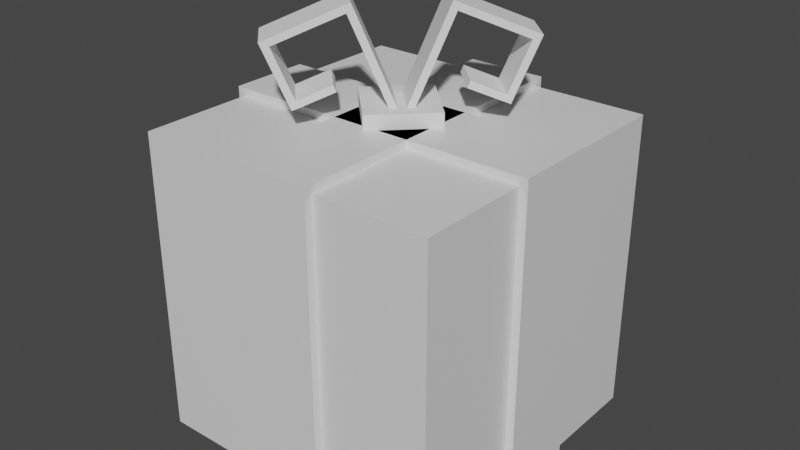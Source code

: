 # Source: gift.blend  (saved by Blender 2.83.18; exported with 4.5.12 LTS)
import bpy
from mathutils import Matrix  # noqa: F401  (used for matrix-valued properties, if any)

bpy.ops.wm.read_factory_settings(use_empty=True)
scene = bpy.context.scene
scene.name = 'Scene'

# ---- collections
col_collection = bpy.data.collections.new('Collection'); scene.collection.children.link(col_collection)

# ---- materials (node trees are filled in below, after node groups)
mat_material = bpy.data.materials.new('Material')
mat_material.alpha_threshold = 0.0
mat_material.use_transparent_shadow = False
mat_material.line_color = (0.0, 0.0, 0.0, 1.0)
mat_material_002 = bpy.data.materials.new('Material.002')
mat_material_002.alpha_threshold = 0.0
mat_material_002.use_transparent_shadow = False
mat_material_002.line_color = (0.0, 0.0, 0.0, 1.0)
mat_material_001 = bpy.data.materials.new('Material.001')
mat_material_001.alpha_threshold = 0.0
mat_material_001.use_transparent_shadow = False
mat_material_001.line_color = (0.0, 0.0, 0.0, 1.0)

# ---- material node trees
mat_material.use_nodes = True; mat_material.node_tree.nodes.clear()
_N = mat_material.node_tree.nodes; _L = mat_material.node_tree.links
n0 = _N.new('ShaderNodeOutputMaterial'); n0.name = 'Material Output'; n0.location = (300, 300)
n1 = _N.new('ShaderNodeBsdfPrincipled'); n1.name = 'Principled BSDF'; n1.location = (10, 300)
n1.distribution = 'GGX'
n1.subsurface_method = 'BURLEY'
n1.inputs[2].default_value = 0.4
n1.inputs[3].default_value = 1.45
n1.inputs[27].default_value = (0.0, 0.0, 0.0, 1.0)
n1.inputs[28].default_value = 1.0
_L.new(n1.outputs[0], n0.inputs[0])
n0.is_active_output = True
mat_material_002.use_nodes = True; mat_material_002.node_tree.nodes.clear()
_N = mat_material_002.node_tree.nodes; _L = mat_material_002.node_tree.links
n0 = _N.new('ShaderNodeOutputMaterial'); n0.name = 'Material Output'; n0.location = (300, 300)
n1 = _N.new('ShaderNodeBsdfPrincipled'); n1.name = 'Principled BSDF'; n1.location = (10, 300)
n1.distribution = 'GGX'
n1.subsurface_method = 'BURLEY'
n1.inputs[2].default_value = 0.4
n1.inputs[3].default_value = 1.45
n1.inputs[27].default_value = (0.0, 0.0, 0.0, 1.0)
n1.inputs[28].default_value = 1.0
_L.new(n1.outputs[0], n0.inputs[0])
n0.is_active_output = True
mat_material_001.use_nodes = True; mat_material_001.node_tree.nodes.clear()
_N = mat_material_001.node_tree.nodes; _L = mat_material_001.node_tree.links
n0 = _N.new('ShaderNodeOutputMaterial'); n0.name = 'Material Output'; n0.location = (300, 300)
n1 = _N.new('ShaderNodeBsdfPrincipled'); n1.name = 'Principled BSDF'; n1.location = (10, 300)
n1.distribution = 'GGX'
n1.subsurface_method = 'BURLEY'
n1.inputs[2].default_value = 0.4
n1.inputs[3].default_value = 1.45
n1.inputs[27].default_value = (0.0, 0.0, 0.0, 1.0)
n1.inputs[28].default_value = 1.0
_L.new(n1.outputs[0], n0.inputs[0])
n0.is_active_output = True

# ---- world
world_world = bpy.data.worlds.new('World'); scene.world = world_world
world_world.use_nodes = True; world_world.node_tree.nodes.clear()
_N = world_world.node_tree.nodes; _L = world_world.node_tree.links
n0 = _N.new('ShaderNodeOutputWorld'); n0.name = 'World Output'; n0.location = (300, 300)
n1 = _N.new('ShaderNodeBackground'); n1.name = 'Background'; n1.location = (10, 300)
n1.inputs[0].default_value = (0.05088, 0.05088, 0.05088, 1.0)
_L.new(n1.outputs[0], n0.inputs[0])
n0.is_active_output = True
world_world.color = (0.05088, 0.05088, 0.05088)
world_world.use_sun_shadow = False
world_world.sun_shadow_jitter_overblur = 0.0

# ---- meshes
me_cube = bpy.data.meshes.new('Cube')
me_cube.from_pydata([(1.0, 1.0, 1.0), (1.0, 1.0, -1.0), (1.0, -1.0, 1.0), (1.0, -1.0, -1.0), (-1.0, 1.0, 1.0), (-1.0, 1.0, -1.0), (-1.0, -1.0, 1.0), (-1.0, -1.0, -1.0)], [], [(0, 4, 6, 2), (3, 2, 6, 7), (7, 6, 4, 5), (5, 1, 3, 7), (1, 0, 2, 3), (5, 4, 0, 1)])
_uv = me_cube.uv_layers.new(name='UVMap')
_uv.uv.foreach_set('vector', [0.625, 0.5, 0.875, 0.5, 0.875, 0.75, 0.625, 0.75, 0.375, 0.75, 0.625, 0.75, 0.625, 1.0, 0.375, 1.0, 0.375, 0.0, 0.625, 0.0, 0.625, 0.25, 0.375, 0.25, 0.125, 0.5, 0.375, 0.5, 0.375, 0.75, 0.125, 0.75, 0.375, 0.5, 0.625, 0.5, 0.625, 0.75, 0.375, 0.75, 0.375, 0.25, 0.625, 0.25, 0.625, 0.5, 0.375, 0.5])
me_cube.materials.append(mat_material)
me_cube.use_remesh_preserve_volume = False
me_cube.use_remesh_preserve_attributes = False
me_cube.use_mirror_vertex_groups = False
me_cube.update()
me_cube_002 = bpy.data.meshes.new('Cube.002')
me_cube_002.from_pydata([(1.0, 1.0, 1.0), (1.0, 1.0, -1.0), (1.0, -1.0, 1.0), (1.0, -1.0, -1.0), (-1.0, 1.0, 1.0), (-1.0, 1.0, -1.0), (-1.0, -1.0, 1.0), (-1.0, -1.0, -1.0), (4.0, -0.25, 1.0), (4.0, -0.25, -1.0), (-4.0, -0.25, 1.0), (-4.0, -0.25, -1.0), (4.0, 0.25, 1.0), (4.0, 0.25, -1.0), (-4.0, 0.25, 1.0), (-4.0, 0.25, -1.0)], [], [(0, 4, 6, 2), (3, 2, 6, 7), (7, 6, 4, 5), (5, 1, 3, 7), (1, 0, 2, 3), (5, 4, 0, 1), (8, 12, 14, 10), (11, 10, 14, 15), (15, 14, 12, 13), (13, 9, 11, 15), (9, 8, 10, 11), (13, 12, 8, 9)])
me_cube_002.polygons.foreach_set('material_index', [0, 0, 0, 0, 0, 0, 1, 1, 1, 1, 1, 1])
_uv = me_cube_002.uv_layers.new(name='UVMap')
_uv.uv.foreach_set('vector', [0.625, 0.5, 0.875, 0.5, 0.875, 0.75, 0.625, 0.75, 0.375, 0.75, 0.625, 0.75, 0.625, 1.0, 0.375, 1.0, 0.375, 0.0, 0.625, 0.0, 0.625, 0.25, 0.375, 0.25, 0.125, 0.5, 0.375, 0.5, 0.375, 0.75, 0.125, 0.75, 0.375, 0.5, 0.625, 0.5, 0.625, 0.75, 0.375, 0.75, 0.375, 0.25, 0.625, 0.25, 0.625, 0.5, 0.375, 0.5, 0.625, 0.5, 0.875, 0.5, 0.875, 0.75, 0.625, 0.75, 0.375, 0.75, 0.625, 0.75, 0.625, 1.0, 0.375, 1.0, 0.375, 0.0, 0.625, 0.0, 0.625, 0.25, 0.375, 0.25, 0.125, 0.5, 0.375, 0.5, 0.375, 0.75, 0.125, 0.75, 0.375, 0.5, 0.625, 0.5, 0.625, 0.75, 0.375, 0.75, 0.375, 0.25, 0.625, 0.25, 0.625, 0.5, 0.375, 0.5])
me_cube_002.materials.append(mat_material_002)
me_cube_002.materials.append(mat_material_001)
me_cube_002.use_remesh_preserve_volume = False
me_cube_002.use_remesh_preserve_attributes = False
me_cube_002.use_mirror_vertex_groups = False
me_cube_002.update()
me_cube_008 = bpy.data.meshes.new('Cube.008')
me_cube_008.from_pydata([(-1.0, -1.0, -1.0), (-1.0, -1.0, 1.0), (-1.0, 1.0, -1.0), (-1.0, 1.0, 1.0), (1.0, -1.0, -1.0), (1.0, -1.0, 1.0), (1.0, 1.0, -1.0), (1.0, 1.0, 1.0)], [], [(0, 1, 3, 2), (2, 3, 7, 6), (6, 7, 5, 4), (4, 5, 1, 0), (2, 6, 4, 0), (7, 3, 1, 5)])
_uv = me_cube_008.uv_layers.new(name='UVMap')
_uv.uv.foreach_set('vector', [0.375, 0.0, 0.625, 0.0, 0.625, 0.25, 0.375, 0.25, 0.375, 0.25, 0.625, 0.25, 0.625, 0.5, 0.375, 0.5, 0.375, 0.5, 0.625, 0.5, 0.625, 0.75, 0.375, 0.75, 0.375, 0.75, 0.625, 0.75, 0.625, 1.0, 0.375, 1.0, 0.125, 0.5, 0.375, 0.5, 0.375, 0.75, 0.125, 0.75, 0.625, 0.5, 0.875, 0.5, 0.875, 0.75, 0.625, 0.75])
me_cube_008.use_remesh_fix_poles = True
me_cube_008.use_remesh_preserve_attributes = False
me_cube_008.use_mirror_vertex_groups = False
me_cube_008.update()
me_cube_009 = bpy.data.meshes.new('Cube.009')
me_cube_009.from_pydata([(-18.35, -1.0, 2.967), (-18.35, -1.0, 4.967), (-18.35, 1.0, 2.967), (-18.35, 1.0, 4.967), (-16.35, -1.0, 2.967), (-16.35, -1.0, 4.967), (-16.35, 1.0, 2.967), (-16.35, 1.0, 4.967), (-18.35, -1.0, 5.1), (-18.35, 1.0, 5.1), (-16.35, 1.0, 5.1), (-16.35, -1.0, 5.1), (3.653, 1.0, 4.967), (3.653, -1.0, 4.967), (3.653, 1.0, 5.1), (3.653, -1.0, 5.1), (5.653, 1.0, 4.967), (5.653, -1.0, 4.967), (5.653, 1.0, 5.1), (5.653, -1.0, 5.1), (3.653, 1.0, 3.967), (3.653, -1.0, 3.967), (5.653, 1.0, 3.967), (5.653, -1.0, 3.967), (3.653, 1.0, 3.833), (3.653, -1.0, 3.833), (5.653, 1.0, 3.833), (5.653, -1.0, 3.833), (-6.347, 1.0, 3.967), (-6.347, -1.0, 3.967), (-6.347, 1.0, 3.833), (-6.347, -1.0, 3.833)], [], [(0, 1, 3, 2), (2, 3, 7, 6), (6, 7, 5, 4), (4, 5, 1, 0), (2, 6, 4, 0), (3, 1, 8, 9), (10, 9, 8, 11), (1, 5, 11, 8), (7, 3, 9, 10), (11, 5, 13, 15), (15, 13, 17, 19), (10, 11, 15, 14), (5, 7, 12, 13), (7, 10, 14, 12), (17, 16, 18, 19), (16, 17, 23, 22), (12, 14, 18, 16), (14, 15, 19, 18), (20, 22, 26, 24), (13, 12, 20, 21), (12, 16, 22, 20), (17, 13, 21, 23), (25, 24, 26, 27), (22, 23, 27, 26), (23, 21, 25, 27), (24, 25, 31, 30), (29, 28, 30, 31), (25, 21, 29, 31), (20, 24, 30, 28), (21, 20, 28, 29)])
_uv = me_cube_009.uv_layers.new(name='UVMap')
_uv.uv.foreach_set('vector', [0.375, 0.0, 0.625, 0.0, 0.625, 0.25, 0.375, 0.25, 0.375, 0.25, 0.625, 0.25, 0.625, 0.5, 0.375, 0.5, 0.375, 0.5, 0.625, 0.5, 0.625, 0.75, 0.375, 0.75, 0.375, 0.75, 0.625, 0.75, 0.625, 1.0, 0.375, 1.0, 0.125, 0.5, 0.375, 0.5, 0.375, 0.75, 0.125, 0.75, 0.625, 0.25, 0.625, 0.0, 0.625, 0.0, 0.625, 0.25, 0.625, 0.5, 0.875, 0.5, 0.875, 0.75, 0.625, 0.75, 0.625, 1.0, 0.625, 0.75, 0.625, 0.75, 0.625, 1.0, 0.625, 0.5, 0.625, 0.25, 0.625, 0.25, 0.625, 0.5, 0.625, 0.75, 0.625, 0.75, 0.625, 0.75, 0.625, 0.75, 0.625, 0.75, 0.625, 0.75, 0.625, 0.75, 0.625, 0.75, 0.625, 0.5, 0.625, 0.75, 0.625, 0.75, 0.625, 0.5, 0.625, 0.75, 0.625, 0.5, 0.625, 0.5, 0.625, 0.75, 0.625, 0.5, 0.625, 0.5, 0.625, 0.5, 0.625, 0.5, 0.625, 0.75, 0.625, 0.5, 0.625, 0.5, 0.625, 0.75, 0.625, 0.5, 0.625, 0.75, 0.625, 0.75, 0.625, 0.5, 0.625, 0.5, 0.625, 0.5, 0.625, 0.5, 0.625, 0.5, 0.625, 0.5, 0.625, 0.75, 0.625, 0.75, 0.625, 0.5, 0.625, 0.5, 0.625, 0.5, 0.625, 0.5, 0.625, 0.5, 0.625, 0.75, 0.625, 0.5, 0.625, 0.5, 0.625, 0.75, 0.625, 0.5, 0.625, 0.5, 0.625, 0.5, 0.625, 0.5, 0.625, 0.75, 0.625, 0.75, 0.625, 0.75, 0.625, 0.75, 0.625, 0.75, 0.625, 0.5, 0.625, 0.5, 0.625, 0.75, 0.625, 0.5, 0.625, 0.75, 0.625, 0.75, 0.625, 0.5, 0.625, 0.75, 0.625, 0.75, 0.625, 0.75, 0.625, 0.75, 0.625, 0.5, 0.625, 0.75, 0.625, 0.75, 0.625, 0.5, 0.625, 0.75, 0.625, 0.5, 0.625, 0.5, 0.625, 0.75, 0.625, 0.75, 0.625, 0.75, 0.625, 0.75, 0.625, 0.75, 0.625, 0.5, 0.625, 0.5, 0.625, 0.5, 0.625, 0.5, 0.625, 0.75, 0.625, 0.5, 0.625, 0.5, 0.625, 0.75])
me_cube_009.use_remesh_fix_poles = True
me_cube_009.use_remesh_preserve_attributes = False
me_cube_009.use_mirror_vertex_groups = False
me_cube_009.update()
me_cube_010 = bpy.data.meshes.new('Cube.010')
me_cube_010.from_pydata([(-18.35, -1.0, 2.967), (-18.35, -1.0, 4.967), (-18.35, 1.0, 2.967), (-18.35, 1.0, 4.967), (-16.35, -1.0, 2.967), (-16.35, -1.0, 4.967), (-16.35, 1.0, 2.967), (-16.35, 1.0, 4.967), (-18.35, -1.0, 5.1), (-18.35, 1.0, 5.1), (-16.35, 1.0, 5.1), (-16.35, -1.0, 5.1), (3.653, 1.0, 4.967), (3.653, -1.0, 4.967), (3.653, 1.0, 5.1), (3.653, -1.0, 5.1), (5.653, 1.0, 4.967), (5.653, -1.0, 4.967), (5.653, 1.0, 5.1), (5.653, -1.0, 5.1), (3.653, 1.0, 3.967), (3.653, -1.0, 3.967), (5.653, 1.0, 3.967), (5.653, -1.0, 3.967), (3.653, 1.0, 3.833), (3.653, -1.0, 3.833), (5.653, 1.0, 3.833), (5.653, -1.0, 3.833), (-6.347, 1.0, 3.967), (-6.347, -1.0, 3.967), (-6.347, 1.0, 3.833), (-6.347, -1.0, 3.833)], [], [(0, 1, 3, 2), (2, 3, 7, 6), (6, 7, 5, 4), (4, 5, 1, 0), (2, 6, 4, 0), (3, 1, 8, 9), (10, 9, 8, 11), (1, 5, 11, 8), (7, 3, 9, 10), (11, 5, 13, 15), (15, 13, 17, 19), (10, 11, 15, 14), (5, 7, 12, 13), (7, 10, 14, 12), (17, 16, 18, 19), (16, 17, 23, 22), (12, 14, 18, 16), (14, 15, 19, 18), (20, 22, 26, 24), (13, 12, 20, 21), (12, 16, 22, 20), (17, 13, 21, 23), (25, 24, 26, 27), (22, 23, 27, 26), (23, 21, 25, 27), (24, 25, 31, 30), (29, 28, 30, 31), (25, 21, 29, 31), (20, 24, 30, 28), (21, 20, 28, 29)])
_uv = me_cube_010.uv_layers.new(name='UVMap')
_uv.uv.foreach_set('vector', [0.375, 0.0, 0.625, 0.0, 0.625, 0.25, 0.375, 0.25, 0.375, 0.25, 0.625, 0.25, 0.625, 0.5, 0.375, 0.5, 0.375, 0.5, 0.625, 0.5, 0.625, 0.75, 0.375, 0.75, 0.375, 0.75, 0.625, 0.75, 0.625, 1.0, 0.375, 1.0, 0.125, 0.5, 0.375, 0.5, 0.375, 0.75, 0.125, 0.75, 0.625, 0.25, 0.625, 0.0, 0.625, 0.0, 0.625, 0.25, 0.625, 0.5, 0.875, 0.5, 0.875, 0.75, 0.625, 0.75, 0.625, 1.0, 0.625, 0.75, 0.625, 0.75, 0.625, 1.0, 0.625, 0.5, 0.625, 0.25, 0.625, 0.25, 0.625, 0.5, 0.625, 0.75, 0.625, 0.75, 0.625, 0.75, 0.625, 0.75, 0.625, 0.75, 0.625, 0.75, 0.625, 0.75, 0.625, 0.75, 0.625, 0.5, 0.625, 0.75, 0.625, 0.75, 0.625, 0.5, 0.625, 0.75, 0.625, 0.5, 0.625, 0.5, 0.625, 0.75, 0.625, 0.5, 0.625, 0.5, 0.625, 0.5, 0.625, 0.5, 0.625, 0.75, 0.625, 0.5, 0.625, 0.5, 0.625, 0.75, 0.625, 0.5, 0.625, 0.75, 0.625, 0.75, 0.625, 0.5, 0.625, 0.5, 0.625, 0.5, 0.625, 0.5, 0.625, 0.5, 0.625, 0.5, 0.625, 0.75, 0.625, 0.75, 0.625, 0.5, 0.625, 0.5, 0.625, 0.5, 0.625, 0.5, 0.625, 0.5, 0.625, 0.75, 0.625, 0.5, 0.625, 0.5, 0.625, 0.75, 0.625, 0.5, 0.625, 0.5, 0.625, 0.5, 0.625, 0.5, 0.625, 0.75, 0.625, 0.75, 0.625, 0.75, 0.625, 0.75, 0.625, 0.75, 0.625, 0.5, 0.625, 0.5, 0.625, 0.75, 0.625, 0.5, 0.625, 0.75, 0.625, 0.75, 0.625, 0.5, 0.625, 0.75, 0.625, 0.75, 0.625, 0.75, 0.625, 0.75, 0.625, 0.5, 0.625, 0.75, 0.625, 0.75, 0.625, 0.5, 0.625, 0.75, 0.625, 0.5, 0.625, 0.5, 0.625, 0.75, 0.625, 0.75, 0.625, 0.75, 0.625, 0.75, 0.625, 0.75, 0.625, 0.5, 0.625, 0.5, 0.625, 0.5, 0.625, 0.5, 0.625, 0.75, 0.625, 0.5, 0.625, 0.5, 0.625, 0.75])
me_cube_010.use_remesh_fix_poles = True
me_cube_010.use_remesh_preserve_attributes = False
me_cube_010.use_mirror_vertex_groups = False
me_cube_010.update()

# ---- objects
ob_cube = bpy.data.objects.new('Cube', me_cube)
ob_cube_002 = bpy.data.objects.new('Cube.002', me_cube_002)
ob_cube_004 = bpy.data.objects.new('Cube.004', me_cube_008)
ob_cube_001 = bpy.data.objects.new('Cube.001', me_cube_009)
ob_cube_003 = bpy.data.objects.new('Cube.003', me_cube_010)

# ---- transforms, parenting, visibility, modifiers, constraints
ob_cube.location = (0.0, 9.948e-16, 0.1283)
ob_cube.scale = (0.3, 0.3, 0.3)
ob_cube.lock_rotations_4d = False
ob_cube.empty_display_type = 'ARROWS'
ob_cube.lineart.crease_threshold = 0.0
ob_cube_002.location = (0.0, 9.948e-16, 0.1283)
ob_cube_002.rotation_euler = (0.0, -0.0, 1.571)
ob_cube_002.scale = (0.07875, 0.315, 0.315)
ob_cube_002.lock_rotations_4d = False
ob_cube_002.empty_display_type = 'ARROWS'
ob_cube_002.lineart.crease_threshold = 0.0
ob_cube_004.location = (0.0, 9.948e-16, 0.4033)
ob_cube_004.rotation_euler = (0.0, -0.0, 0.7854)
ob_cube_004.scale = (0.06761, 0.06761, 0.06761)
ob_cube_004.lineart.crease_threshold = 0.0
ob_cube_001.location = (1.118e-09, 2.061e-15, 0.1283)
ob_cube_001.rotation_euler = (1.096e-08, 0.3908, 0.7854)
ob_cube_001.scale = (0.006729, 0.04036, 0.1009)
ob_cube_001.lineart.crease_threshold = 0.0
ob_cube_003.location = (-1.118e-09, 2.061e-15, 0.1283)
ob_cube_003.rotation_euler = (1.096e-08, 0.3908, 3.927)
ob_cube_003.scale = (0.006729, 0.04036, 0.1009)
ob_cube_003.lineart.crease_threshold = 0.0

# ---- collection membership
col_collection.objects.link(ob_cube)
col_collection.objects.link(ob_cube_002)
col_collection.objects.link(ob_cube_004)
col_collection.objects.link(ob_cube_001)
col_collection.objects.link(ob_cube_003)

# ---- scene / render settings (as saved in the file)
scene.frame_start = 1; scene.frame_end = 250; scene.frame_set(1)
scene.render.engine = 'BLENDER_EEVEE_NEXT'
scene.cycles.use_denoising = False
scene.cycles.samples = 128
scene.cycles.sampling_pattern = 'TABULATED_SOBOL'
scene.cycles.use_adaptive_sampling = False
scene.cycles.use_light_tree = False
scene.view_settings.view_transform = 'Filmic'
bpy.context.view_layer.update()

# ---- added for rendering (the .blend has no active camera and no usable light): camera, sun
cam_auto = bpy.data.cameras.new('AutoCamera')
cam_auto.lens = 50.0
cam_auto.sensor_width = 36.0
cam_auto.clip_end = 1000.0
ob_auto_camera = bpy.data.objects.new('AutoCamera', cam_auto)
scene.collection.objects.link(ob_auto_camera)
ob_auto_camera.location = (1.13165, -1.35798, 1.13763)
ob_auto_camera.rotation_euler = (1.09748, -7.21219e-08, 0.694738)
scene.camera = ob_auto_camera
light_auto_sun = bpy.data.lights.new('AutoSun', 'SUN')
light_auto_sun.energy = 3.0
light_auto_sun.angle = 0.0523599
ob_auto_sun = bpy.data.objects.new('AutoSun', light_auto_sun)
scene.collection.objects.link(ob_auto_sun)
ob_auto_sun.rotation_euler = (0.872665, 0.174533, 0.523599)
bpy.context.view_layer.update()
